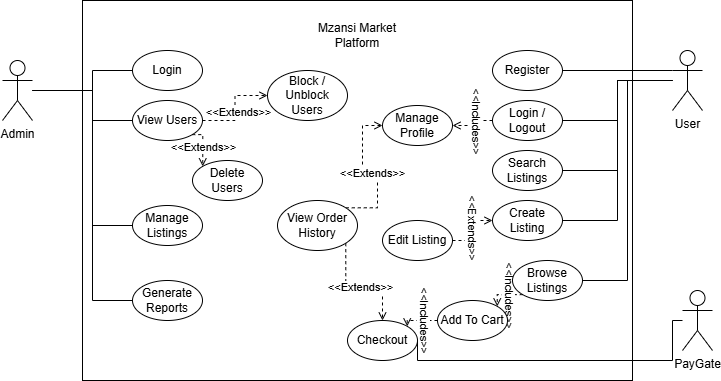

The diagram above was exported from draw.io. Its source (the exported page's mxGraphModel, read from the mxfile embedded in the PNG):
<mxGraphModel dx="1009" dy="543" grid="1" gridSize="10" guides="1" tooltips="1" connect="1" arrows="1" fold="1" page="1" pageScale="1" pageWidth="850" pageHeight="1100" math="0" shadow="0">
  <root>
    <mxCell id="0" />
    <mxCell id="1" parent="0" />
    <mxCell id="cNWQFrrBl8rSxXxBj_F0-51" value="" style="rounded=0;whiteSpace=wrap;html=1;" vertex="1" parent="1">
      <mxGeometry x="150" y="410" width="550" height="380" as="geometry" />
    </mxCell>
    <mxCell id="cNWQFrrBl8rSxXxBj_F0-52" value="Mzansi Market Platform" style="text;html=1;align=center;verticalAlign=middle;whiteSpace=wrap;rounded=0;" vertex="1" parent="1">
      <mxGeometry x="365" y="430" width="120" height="30" as="geometry" />
    </mxCell>
    <mxCell id="cNWQFrrBl8rSxXxBj_F0-83" style="edgeStyle=orthogonalEdgeStyle;rounded=0;orthogonalLoop=1;jettySize=auto;html=1;entryX=0;entryY=0.5;entryDx=0;entryDy=0;endArrow=none;startFill=0;" edge="1" parent="1" source="cNWQFrrBl8rSxXxBj_F0-53" target="cNWQFrrBl8rSxXxBj_F0-65">
      <mxGeometry relative="1" as="geometry">
        <Array as="points">
          <mxPoint x="160" y="500" />
          <mxPoint x="160" y="480" />
        </Array>
      </mxGeometry>
    </mxCell>
    <mxCell id="cNWQFrrBl8rSxXxBj_F0-84" style="edgeStyle=orthogonalEdgeStyle;rounded=0;orthogonalLoop=1;jettySize=auto;html=1;entryX=0;entryY=0.5;entryDx=0;entryDy=0;endArrow=none;startFill=0;" edge="1" parent="1" source="cNWQFrrBl8rSxXxBj_F0-53" target="cNWQFrrBl8rSxXxBj_F0-66">
      <mxGeometry relative="1" as="geometry">
        <Array as="points">
          <mxPoint x="160" y="500" />
          <mxPoint x="160" y="530" />
        </Array>
      </mxGeometry>
    </mxCell>
    <mxCell id="cNWQFrrBl8rSxXxBj_F0-87" style="edgeStyle=orthogonalEdgeStyle;rounded=0;orthogonalLoop=1;jettySize=auto;html=1;entryX=0;entryY=0.5;entryDx=0;entryDy=0;endArrow=none;startFill=0;" edge="1" parent="1" source="cNWQFrrBl8rSxXxBj_F0-53" target="cNWQFrrBl8rSxXxBj_F0-69">
      <mxGeometry relative="1" as="geometry">
        <Array as="points">
          <mxPoint x="160" y="500" />
          <mxPoint x="160" y="635" />
        </Array>
      </mxGeometry>
    </mxCell>
    <mxCell id="cNWQFrrBl8rSxXxBj_F0-88" style="edgeStyle=orthogonalEdgeStyle;rounded=0;orthogonalLoop=1;jettySize=auto;html=1;entryX=0;entryY=0.5;entryDx=0;entryDy=0;endArrow=none;startFill=0;" edge="1" parent="1" source="cNWQFrrBl8rSxXxBj_F0-53" target="cNWQFrrBl8rSxXxBj_F0-70">
      <mxGeometry relative="1" as="geometry">
        <Array as="points">
          <mxPoint x="160" y="500" />
          <mxPoint x="160" y="710" />
        </Array>
      </mxGeometry>
    </mxCell>
    <mxCell id="cNWQFrrBl8rSxXxBj_F0-53" value="Admin" style="shape=umlActor;verticalLabelPosition=bottom;verticalAlign=top;html=1;outlineConnect=0;" vertex="1" parent="1">
      <mxGeometry x="70" y="470" width="30" height="60" as="geometry" />
    </mxCell>
    <mxCell id="cNWQFrrBl8rSxXxBj_F0-78" style="edgeStyle=orthogonalEdgeStyle;rounded=0;orthogonalLoop=1;jettySize=auto;html=1;exitX=0;exitY=0.3333333333333333;exitDx=0;exitDy=0;exitPerimeter=0;entryX=1;entryY=0.5;entryDx=0;entryDy=0;endArrow=none;startFill=0;" edge="1" parent="1" source="cNWQFrrBl8rSxXxBj_F0-54" target="cNWQFrrBl8rSxXxBj_F0-55">
      <mxGeometry relative="1" as="geometry" />
    </mxCell>
    <mxCell id="cNWQFrrBl8rSxXxBj_F0-79" style="edgeStyle=orthogonalEdgeStyle;rounded=0;orthogonalLoop=1;jettySize=auto;html=1;entryX=1;entryY=0.5;entryDx=0;entryDy=0;endArrow=none;startFill=0;" edge="1" parent="1" source="cNWQFrrBl8rSxXxBj_F0-54" target="cNWQFrrBl8rSxXxBj_F0-56">
      <mxGeometry relative="1" as="geometry" />
    </mxCell>
    <mxCell id="cNWQFrrBl8rSxXxBj_F0-80" style="edgeStyle=orthogonalEdgeStyle;rounded=0;orthogonalLoop=1;jettySize=auto;html=1;entryX=1;entryY=0.5;entryDx=0;entryDy=0;endArrow=none;startFill=0;" edge="1" parent="1" source="cNWQFrrBl8rSxXxBj_F0-54" target="cNWQFrrBl8rSxXxBj_F0-61">
      <mxGeometry relative="1" as="geometry" />
    </mxCell>
    <mxCell id="cNWQFrrBl8rSxXxBj_F0-81" style="edgeStyle=orthogonalEdgeStyle;rounded=0;orthogonalLoop=1;jettySize=auto;html=1;entryX=1;entryY=0.5;entryDx=0;entryDy=0;endArrow=none;startFill=0;" edge="1" parent="1" source="cNWQFrrBl8rSxXxBj_F0-54" target="cNWQFrrBl8rSxXxBj_F0-58">
      <mxGeometry relative="1" as="geometry" />
    </mxCell>
    <mxCell id="cNWQFrrBl8rSxXxBj_F0-82" style="edgeStyle=orthogonalEdgeStyle;rounded=0;orthogonalLoop=1;jettySize=auto;html=1;entryX=1;entryY=0.5;entryDx=0;entryDy=0;endArrow=none;startFill=0;" edge="1" parent="1" source="cNWQFrrBl8rSxXxBj_F0-54" target="cNWQFrrBl8rSxXxBj_F0-60">
      <mxGeometry relative="1" as="geometry" />
    </mxCell>
    <mxCell id="cNWQFrrBl8rSxXxBj_F0-54" value="User" style="shape=umlActor;verticalLabelPosition=bottom;verticalAlign=top;html=1;outlineConnect=0;" vertex="1" parent="1">
      <mxGeometry x="740" y="460" width="30" height="60" as="geometry" />
    </mxCell>
    <mxCell id="cNWQFrrBl8rSxXxBj_F0-55" value="Register" style="ellipse;whiteSpace=wrap;html=1;" vertex="1" parent="1">
      <mxGeometry x="560" y="460" width="70" height="40" as="geometry" />
    </mxCell>
    <mxCell id="cNWQFrrBl8rSxXxBj_F0-89" style="edgeStyle=orthogonalEdgeStyle;rounded=0;orthogonalLoop=1;jettySize=auto;html=1;exitX=0;exitY=0.5;exitDx=0;exitDy=0;entryX=1;entryY=0.5;entryDx=0;entryDy=0;dashed=1;endArrow=open;endFill=0;labelPosition=center;verticalLabelPosition=middle;align=center;verticalAlign=middle;textDirection=vertical-lr;" edge="1" parent="1" source="cNWQFrrBl8rSxXxBj_F0-56" target="cNWQFrrBl8rSxXxBj_F0-57">
      <mxGeometry relative="1" as="geometry" />
    </mxCell>
    <mxCell id="cNWQFrrBl8rSxXxBj_F0-100" value="&amp;lt;&amp;lt;Includes&amp;gt;&amp;gt;" style="edgeLabel;html=1;align=center;verticalAlign=middle;resizable=0;points=[];textDirection=vertical-rl;" vertex="1" connectable="0" parent="cNWQFrrBl8rSxXxBj_F0-89">
      <mxGeometry x="-0.2" y="1" relative="1" as="geometry">
        <mxPoint as="offset" />
      </mxGeometry>
    </mxCell>
    <mxCell id="cNWQFrrBl8rSxXxBj_F0-56" value="Login / Logout" style="ellipse;whiteSpace=wrap;html=1;" vertex="1" parent="1">
      <mxGeometry x="560" y="510" width="70" height="40" as="geometry" />
    </mxCell>
    <mxCell id="cNWQFrrBl8rSxXxBj_F0-57" value="Manage Profile" style="ellipse;whiteSpace=wrap;html=1;" vertex="1" parent="1">
      <mxGeometry x="450" y="515" width="70" height="40" as="geometry" />
    </mxCell>
    <mxCell id="cNWQFrrBl8rSxXxBj_F0-58" value="Create Listing" style="ellipse;whiteSpace=wrap;html=1;" vertex="1" parent="1">
      <mxGeometry x="560" y="610" width="70" height="40" as="geometry" />
    </mxCell>
    <mxCell id="cNWQFrrBl8rSxXxBj_F0-97" style="edgeStyle=orthogonalEdgeStyle;rounded=0;orthogonalLoop=1;jettySize=auto;html=1;exitX=1;exitY=0.5;exitDx=0;exitDy=0;entryX=0;entryY=0.5;entryDx=0;entryDy=0;dashed=1;endArrow=open;endFill=0;textDirection=vertical-rl;" edge="1" parent="1" source="cNWQFrrBl8rSxXxBj_F0-59" target="cNWQFrrBl8rSxXxBj_F0-58">
      <mxGeometry relative="1" as="geometry" />
    </mxCell>
    <mxCell id="cNWQFrrBl8rSxXxBj_F0-110" value="&amp;lt;&amp;lt;Extends&amp;gt;&amp;gt;" style="edgeLabel;html=1;align=center;verticalAlign=middle;resizable=0;points=[];textDirection=vertical-rl;" vertex="1" connectable="0" parent="cNWQFrrBl8rSxXxBj_F0-97">
      <mxGeometry x="0.1067" y="2" relative="1" as="geometry">
        <mxPoint as="offset" />
      </mxGeometry>
    </mxCell>
    <mxCell id="cNWQFrrBl8rSxXxBj_F0-59" value="Edit Listing" style="ellipse;whiteSpace=wrap;html=1;" vertex="1" parent="1">
      <mxGeometry x="450" y="630" width="70" height="40" as="geometry" />
    </mxCell>
    <mxCell id="cNWQFrrBl8rSxXxBj_F0-93" style="edgeStyle=orthogonalEdgeStyle;rounded=0;orthogonalLoop=1;jettySize=auto;html=1;exitX=0;exitY=1;exitDx=0;exitDy=0;entryX=1;entryY=0;entryDx=0;entryDy=0;dashed=1;endArrow=open;endFill=0;textDirection=vertical-rl;" edge="1" parent="1" source="cNWQFrrBl8rSxXxBj_F0-60" target="cNWQFrrBl8rSxXxBj_F0-62">
      <mxGeometry relative="1" as="geometry" />
    </mxCell>
    <mxCell id="cNWQFrrBl8rSxXxBj_F0-101" value="&amp;lt;&amp;lt;Includes&amp;gt;&amp;gt;" style="edgeLabel;html=1;align=center;verticalAlign=middle;resizable=0;points=[];textDirection=vertical-rl;" vertex="1" connectable="0" parent="cNWQFrrBl8rSxXxBj_F0-93">
      <mxGeometry x="-0.1825" y="1" relative="1" as="geometry">
        <mxPoint as="offset" />
      </mxGeometry>
    </mxCell>
    <mxCell id="cNWQFrrBl8rSxXxBj_F0-60" value="Browse Listings" style="ellipse;whiteSpace=wrap;html=1;" vertex="1" parent="1">
      <mxGeometry x="580" y="670" width="70" height="40" as="geometry" />
    </mxCell>
    <mxCell id="cNWQFrrBl8rSxXxBj_F0-61" value="Search Listings" style="ellipse;whiteSpace=wrap;html=1;" vertex="1" parent="1">
      <mxGeometry x="560" y="560" width="70" height="40" as="geometry" />
    </mxCell>
    <mxCell id="cNWQFrrBl8rSxXxBj_F0-94" style="edgeStyle=orthogonalEdgeStyle;rounded=0;orthogonalLoop=1;jettySize=auto;html=1;exitX=0;exitY=0.5;exitDx=0;exitDy=0;entryX=1;entryY=0;entryDx=0;entryDy=0;dashed=1;endArrow=open;endFill=0;textDirection=vertical-rl;" edge="1" parent="1" source="cNWQFrrBl8rSxXxBj_F0-62" target="cNWQFrrBl8rSxXxBj_F0-63">
      <mxGeometry relative="1" as="geometry" />
    </mxCell>
    <mxCell id="cNWQFrrBl8rSxXxBj_F0-102" value="&amp;lt;&amp;lt;Includes&amp;gt;&amp;gt;" style="edgeLabel;html=1;align=center;verticalAlign=middle;resizable=0;points=[];textDirection=vertical-rl;" vertex="1" connectable="0" parent="cNWQFrrBl8rSxXxBj_F0-94">
      <mxGeometry x="-0.1703" relative="1" as="geometry">
        <mxPoint as="offset" />
      </mxGeometry>
    </mxCell>
    <mxCell id="cNWQFrrBl8rSxXxBj_F0-62" value="Add To Cart" style="ellipse;whiteSpace=wrap;html=1;" vertex="1" parent="1">
      <mxGeometry x="505" y="710" width="70" height="40" as="geometry" />
    </mxCell>
    <mxCell id="cNWQFrrBl8rSxXxBj_F0-63" value="Checkout" style="ellipse;whiteSpace=wrap;html=1;" vertex="1" parent="1">
      <mxGeometry x="415" y="730" width="70" height="40" as="geometry" />
    </mxCell>
    <mxCell id="cNWQFrrBl8rSxXxBj_F0-95" style="edgeStyle=orthogonalEdgeStyle;rounded=0;orthogonalLoop=1;jettySize=auto;html=1;exitX=1;exitY=0;exitDx=0;exitDy=0;entryX=0;entryY=0.5;entryDx=0;entryDy=0;dashed=1;endArrow=open;endFill=0;textDirection=vertical-rl;" edge="1" parent="1" source="cNWQFrrBl8rSxXxBj_F0-64" target="cNWQFrrBl8rSxXxBj_F0-57">
      <mxGeometry relative="1" as="geometry" />
    </mxCell>
    <mxCell id="cNWQFrrBl8rSxXxBj_F0-107" value="&amp;lt;&amp;lt;Extends&amp;gt;&amp;gt;" style="edgeLabel;html=1;align=center;verticalAlign=middle;resizable=0;points=[];" vertex="1" connectable="0" parent="cNWQFrrBl8rSxXxBj_F0-95">
      <mxGeometry x="-0.0402" relative="1" as="geometry">
        <mxPoint as="offset" />
      </mxGeometry>
    </mxCell>
    <mxCell id="cNWQFrrBl8rSxXxBj_F0-96" style="edgeStyle=orthogonalEdgeStyle;rounded=0;orthogonalLoop=1;jettySize=auto;html=1;exitX=1;exitY=1;exitDx=0;exitDy=0;entryX=0.5;entryY=0;entryDx=0;entryDy=0;dashed=1;endArrow=open;endFill=0;textDirection=vertical-rl;" edge="1" parent="1" source="cNWQFrrBl8rSxXxBj_F0-64" target="cNWQFrrBl8rSxXxBj_F0-63">
      <mxGeometry relative="1" as="geometry" />
    </mxCell>
    <mxCell id="cNWQFrrBl8rSxXxBj_F0-106" value="&amp;lt;&amp;lt;Extends&amp;gt;&amp;gt;" style="edgeLabel;html=1;align=center;verticalAlign=middle;resizable=0;points=[];" vertex="1" connectable="0" parent="cNWQFrrBl8rSxXxBj_F0-96">
      <mxGeometry x="0.0002" y="-1" relative="1" as="geometry">
        <mxPoint as="offset" />
      </mxGeometry>
    </mxCell>
    <mxCell id="cNWQFrrBl8rSxXxBj_F0-64" value="View Order History" style="ellipse;whiteSpace=wrap;html=1;" vertex="1" parent="1">
      <mxGeometry x="345" y="610" width="80" height="50" as="geometry" />
    </mxCell>
    <mxCell id="cNWQFrrBl8rSxXxBj_F0-65" value="Login" style="ellipse;whiteSpace=wrap;html=1;" vertex="1" parent="1">
      <mxGeometry x="200" y="460" width="70" height="40" as="geometry" />
    </mxCell>
    <mxCell id="cNWQFrrBl8rSxXxBj_F0-98" style="edgeStyle=orthogonalEdgeStyle;rounded=0;orthogonalLoop=1;jettySize=auto;html=1;exitX=1;exitY=0.5;exitDx=0;exitDy=0;entryX=0;entryY=0.5;entryDx=0;entryDy=0;dashed=1;endArrow=open;endFill=0;textDirection=vertical-rl;" edge="1" parent="1" source="cNWQFrrBl8rSxXxBj_F0-66" target="cNWQFrrBl8rSxXxBj_F0-67">
      <mxGeometry relative="1" as="geometry" />
    </mxCell>
    <mxCell id="cNWQFrrBl8rSxXxBj_F0-109" value="&amp;lt;&amp;lt;Extends&amp;gt;&amp;gt;" style="edgeLabel;html=1;align=center;verticalAlign=middle;resizable=0;points=[];textDirection=ltr;" vertex="1" connectable="0" parent="cNWQFrrBl8rSxXxBj_F0-98">
      <mxGeometry x="-0.1" y="-3" relative="1" as="geometry">
        <mxPoint as="offset" />
      </mxGeometry>
    </mxCell>
    <mxCell id="cNWQFrrBl8rSxXxBj_F0-99" style="edgeStyle=orthogonalEdgeStyle;rounded=0;orthogonalLoop=1;jettySize=auto;html=1;exitX=1;exitY=1;exitDx=0;exitDy=0;entryX=0;entryY=0;entryDx=0;entryDy=0;dashed=1;endArrow=open;endFill=0;textDirection=vertical-rl;" edge="1" parent="1" source="cNWQFrrBl8rSxXxBj_F0-66" target="cNWQFrrBl8rSxXxBj_F0-68">
      <mxGeometry relative="1" as="geometry" />
    </mxCell>
    <mxCell id="cNWQFrrBl8rSxXxBj_F0-108" value="&amp;lt;&amp;lt;Extends&amp;gt;&amp;gt;" style="edgeLabel;html=1;align=center;verticalAlign=middle;resizable=0;points=[];" vertex="1" connectable="0" parent="cNWQFrrBl8rSxXxBj_F0-99">
      <mxGeometry x="0.0991" relative="1" as="geometry">
        <mxPoint as="offset" />
      </mxGeometry>
    </mxCell>
    <mxCell id="cNWQFrrBl8rSxXxBj_F0-66" value="View Users" style="ellipse;whiteSpace=wrap;html=1;" vertex="1" parent="1">
      <mxGeometry x="200" y="510" width="70" height="40" as="geometry" />
    </mxCell>
    <mxCell id="cNWQFrrBl8rSxXxBj_F0-67" value="Block / Unblock Users" style="ellipse;whiteSpace=wrap;html=1;" vertex="1" parent="1">
      <mxGeometry x="335" y="480" width="80" height="50" as="geometry" />
    </mxCell>
    <mxCell id="cNWQFrrBl8rSxXxBj_F0-68" value="Delete Users" style="ellipse;whiteSpace=wrap;html=1;" vertex="1" parent="1">
      <mxGeometry x="260" y="570" width="70" height="40" as="geometry" />
    </mxCell>
    <mxCell id="cNWQFrrBl8rSxXxBj_F0-69" value="Manage Listings" style="ellipse;whiteSpace=wrap;html=1;" vertex="1" parent="1">
      <mxGeometry x="200" y="615" width="70" height="40" as="geometry" />
    </mxCell>
    <mxCell id="cNWQFrrBl8rSxXxBj_F0-70" value="Generate Reports" style="ellipse;whiteSpace=wrap;html=1;" vertex="1" parent="1">
      <mxGeometry x="200" y="690" width="70" height="40" as="geometry" />
    </mxCell>
    <mxCell id="cNWQFrrBl8rSxXxBj_F0-75" style="edgeStyle=orthogonalEdgeStyle;rounded=0;orthogonalLoop=1;jettySize=auto;html=1;entryX=1;entryY=0.5;entryDx=0;entryDy=0;endArrow=none;startFill=0;" edge="1" parent="1" source="cNWQFrrBl8rSxXxBj_F0-72" target="cNWQFrrBl8rSxXxBj_F0-63">
      <mxGeometry relative="1" as="geometry">
        <Array as="points">
          <mxPoint x="740" y="770" />
          <mxPoint x="485" y="770" />
        </Array>
      </mxGeometry>
    </mxCell>
    <mxCell id="cNWQFrrBl8rSxXxBj_F0-72" value="PayGate" style="shape=umlActor;verticalLabelPosition=bottom;verticalAlign=top;html=1;outlineConnect=0;" vertex="1" parent="1">
      <mxGeometry x="750" y="700" width="30" height="60" as="geometry" />
    </mxCell>
  </root>
</mxGraphModel>